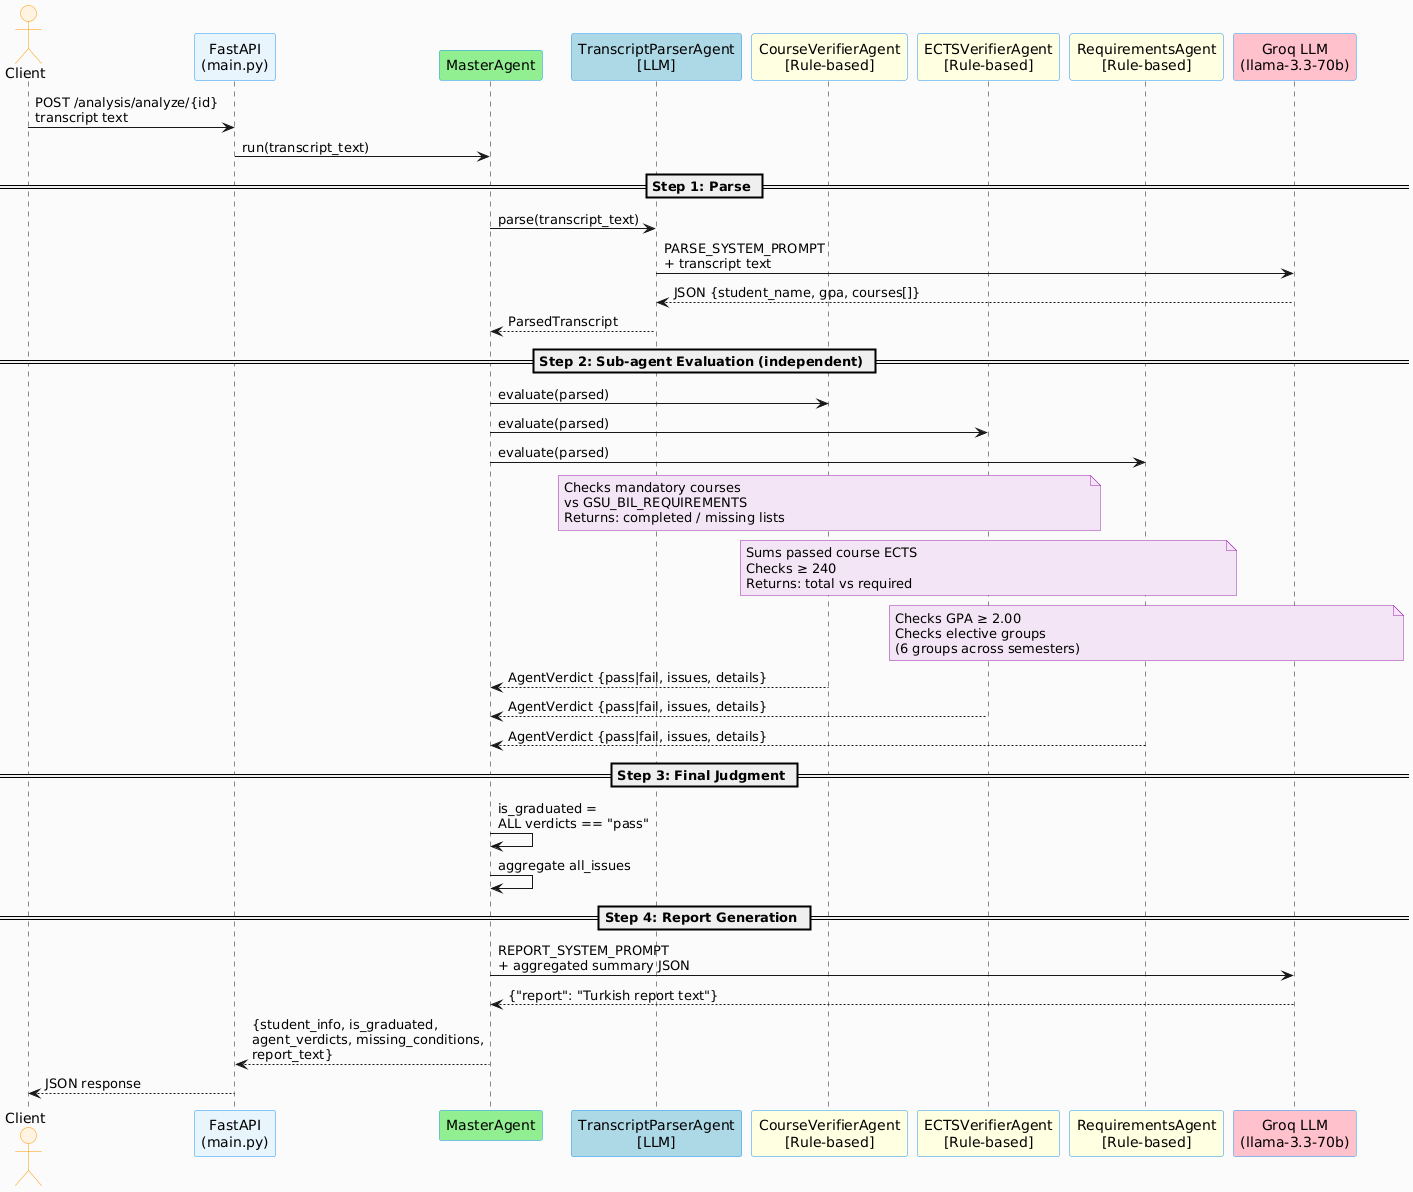

The diagram above was rendered by PlantUML. Its source (embedded in the PNG):
@startuml
skinparam backgroundColor #FAFAFA                                                                          
  skinparam participant {                                                                                    
      BackgroundColor #E8F4FD                                                                                
      BorderColor #2196F3
  }                                                                                                          
  skinparam actor {                                                                                          
      BackgroundColor #FFF3E0                                                                                
      BorderColor #FF9800
  }                                                                                                          
  skinparam note {
      BackgroundColor #F3E5F5
      BorderColor #9C27B0
  }                                                                                                          
  
  actor Client                                                                                               
  participant "FastAPI\n(main.py)" as API
  participant "MasterAgent" as Master #LightGreen                                                            
  participant "TranscriptParserAgent\n[LLM]" as Parser #LightBlue
  participant "CourseVerifierAgent\n[Rule-based]" as CourseV #LightYellow                                    
  participant "ECTSVerifierAgent\n[Rule-based]" as ECTSV #LightYellow                                        
  participant "RequirementsAgent\n[Rule-based]" as ReqA #LightYellow                                         
  participant "Groq LLM\n(llama-3.3-70b)" as LLM #Pink                                                       
                                                                                                             
  Client -> API : POST /analysis/analyze/{id}\ntranscript text                                               
  API -> Master : run(transcript_text)                                                                       
                                                                                                             
  == Step 1: Parse ==                                                                                        
  Master -> Parser : parse(transcript_text)
  Parser -> LLM : PARSE_SYSTEM_PROMPT\n+ transcript text                                                     
  LLM --> Parser : JSON {student_name, gpa, courses[]}                                                       
  Parser --> Master : ParsedTranscript                                                                       
                                                                                                             
  == Step 2: Sub-agent Evaluation (independent) ==                                                           
  Master -> CourseV : evaluate(parsed)
  Master -> ECTSV : evaluate(parsed)                                                                         
  Master -> ReqA : evaluate(parsed)
                                                                                                             
  note over CourseV
    Checks mandatory courses                                                                                 
    vs GSU_BIL_REQUIREMENTS                                                                                  
    Returns: completed / missing lists
  end note                                                                                                   
                  
  note over ECTSV                                                                                            
    Sums passed course ECTS
    Checks ≥ 240                                                                                             
    Returns: total vs required
  end note                                                                                                   
                  
  note over ReqA                                                                                             
    Checks GPA ≥ 2.00
    Checks elective groups                                                                                   
    (6 groups across semesters)
  end note                                                                                                   
  
  CourseV --> Master : AgentVerdict {pass|fail, issues, details}                                             
  ECTSV --> Master : AgentVerdict {pass|fail, issues, details}
  ReqA --> Master : AgentVerdict {pass|fail, issues, details}                                                
                                                                                                             
  == Step 3: Final Judgment ==
  Master -> Master : is_graduated =\nALL verdicts == "pass"                                                  
  Master -> Master : aggregate all_issues                                                                    
                                                                                                             
  == Step 4: Report Generation ==                                                                            
  Master -> LLM : REPORT_SYSTEM_PROMPT\n+ aggregated summary JSON                                            
  LLM --> Master : {"report": "Turkish report text"}                                                         
  
  Master --> API : {student_info, is_graduated,\nagent_verdicts, missing_conditions,\nreport_text}           
  API --> Client : JSON response
@enduml